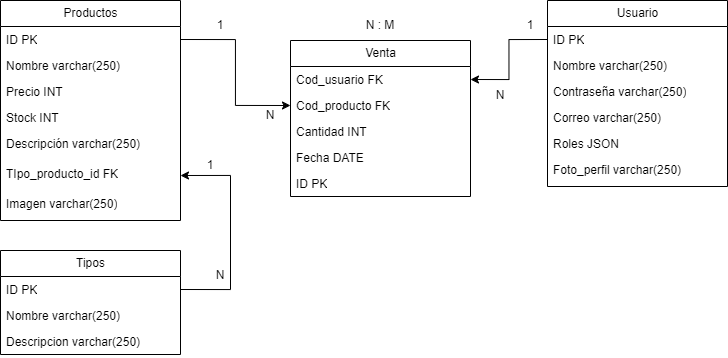

The diagram above was exported from draw.io. Its source (the exported page's mxGraphModel, read from the mxfile embedded in the PNG):
<mxGraphModel dx="884" dy="462" grid="1" gridSize="10" guides="1" tooltips="1" connect="1" arrows="1" fold="1" page="1" pageScale="1" pageWidth="827" pageHeight="1169" math="0" shadow="0">
  <root>
    <mxCell id="0" />
    <mxCell id="1" parent="0" />
    <mxCell id="Cflmr84hoL5j5Frfkjcw-1" value="Productos" style="swimlane;fontStyle=0;childLayout=stackLayout;horizontal=1;startSize=26;fillColor=none;horizontalStack=0;resizeParent=1;resizeParentMax=0;resizeLast=0;collapsible=1;marginBottom=0;html=1;" parent="1" vertex="1">
      <mxGeometry x="100" y="60" width="180" height="220" as="geometry" />
    </mxCell>
    <mxCell id="Cflmr84hoL5j5Frfkjcw-2" value="ID PK" style="text;strokeColor=none;fillColor=none;align=left;verticalAlign=top;spacingLeft=4;spacingRight=4;overflow=hidden;rotatable=0;points=[[0,0.5],[1,0.5]];portConstraint=eastwest;whiteSpace=wrap;html=1;" parent="Cflmr84hoL5j5Frfkjcw-1" vertex="1">
      <mxGeometry y="26" width="180" height="26" as="geometry" />
    </mxCell>
    <mxCell id="Cflmr84hoL5j5Frfkjcw-3" value="Nombre varchar(250)" style="text;strokeColor=none;fillColor=none;align=left;verticalAlign=top;spacingLeft=4;spacingRight=4;overflow=hidden;rotatable=0;points=[[0,0.5],[1,0.5]];portConstraint=eastwest;whiteSpace=wrap;html=1;" parent="Cflmr84hoL5j5Frfkjcw-1" vertex="1">
      <mxGeometry y="52" width="180" height="26" as="geometry" />
    </mxCell>
    <mxCell id="Cflmr84hoL5j5Frfkjcw-6" value="&lt;div&gt;Precio INT&lt;/div&gt;&lt;div&gt;&lt;br&gt;&lt;/div&gt;" style="text;strokeColor=none;fillColor=none;align=left;verticalAlign=top;spacingLeft=4;spacingRight=4;overflow=hidden;rotatable=0;points=[[0,0.5],[1,0.5]];portConstraint=eastwest;whiteSpace=wrap;html=1;" parent="Cflmr84hoL5j5Frfkjcw-1" vertex="1">
      <mxGeometry y="78" width="180" height="26" as="geometry" />
    </mxCell>
    <mxCell id="Cflmr84hoL5j5Frfkjcw-5" value="Stock INT" style="text;strokeColor=none;fillColor=none;align=left;verticalAlign=top;spacingLeft=4;spacingRight=4;overflow=hidden;rotatable=0;points=[[0,0.5],[1,0.5]];portConstraint=eastwest;whiteSpace=wrap;html=1;" parent="Cflmr84hoL5j5Frfkjcw-1" vertex="1">
      <mxGeometry y="104" width="180" height="26" as="geometry" />
    </mxCell>
    <mxCell id="Cflmr84hoL5j5Frfkjcw-7" value="Descripción varchar(250)" style="text;strokeColor=none;fillColor=none;align=left;verticalAlign=top;spacingLeft=4;spacingRight=4;overflow=hidden;rotatable=0;points=[[0,0.5],[1,0.5]];portConstraint=eastwest;whiteSpace=wrap;html=1;" parent="Cflmr84hoL5j5Frfkjcw-1" vertex="1">
      <mxGeometry y="130" width="180" height="30" as="geometry" />
    </mxCell>
    <mxCell id="Cflmr84hoL5j5Frfkjcw-8" value="TIpo_producto_id&lt;span style=&quot;background-color: transparent; color: light-dark(rgb(0, 0, 0), rgb(255, 255, 255));&quot;&gt;&amp;nbsp;FK&lt;/span&gt;" style="text;strokeColor=none;fillColor=none;align=left;verticalAlign=top;spacingLeft=4;spacingRight=4;overflow=hidden;rotatable=0;points=[[0,0.5],[1,0.5]];portConstraint=eastwest;whiteSpace=wrap;html=1;" parent="Cflmr84hoL5j5Frfkjcw-1" vertex="1">
      <mxGeometry y="160" width="180" height="30" as="geometry" />
    </mxCell>
    <mxCell id="Cflmr84hoL5j5Frfkjcw-4" value="Imagen varchar(250)" style="text;strokeColor=none;fillColor=none;align=left;verticalAlign=top;spacingLeft=4;spacingRight=4;overflow=hidden;rotatable=0;points=[[0,0.5],[1,0.5]];portConstraint=eastwest;whiteSpace=wrap;html=1;" parent="Cflmr84hoL5j5Frfkjcw-1" vertex="1">
      <mxGeometry y="190" width="180" height="30" as="geometry" />
    </mxCell>
    <mxCell id="Cflmr84hoL5j5Frfkjcw-9" value="Venta" style="swimlane;fontStyle=0;childLayout=stackLayout;horizontal=1;startSize=26;fillColor=none;horizontalStack=0;resizeParent=1;resizeParentMax=0;resizeLast=0;collapsible=1;marginBottom=0;html=1;" parent="1" vertex="1">
      <mxGeometry x="390" y="100" width="180" height="156" as="geometry" />
    </mxCell>
    <mxCell id="Cflmr84hoL5j5Frfkjcw-10" value="Cod_usuario FK" style="text;strokeColor=none;fillColor=none;align=left;verticalAlign=top;spacingLeft=4;spacingRight=4;overflow=hidden;rotatable=0;points=[[0,0.5],[1,0.5]];portConstraint=eastwest;whiteSpace=wrap;html=1;" parent="Cflmr84hoL5j5Frfkjcw-9" vertex="1">
      <mxGeometry y="26" width="180" height="26" as="geometry" />
    </mxCell>
    <mxCell id="Cflmr84hoL5j5Frfkjcw-11" value="Cod_producto FK" style="text;strokeColor=none;fillColor=none;align=left;verticalAlign=top;spacingLeft=4;spacingRight=4;overflow=hidden;rotatable=0;points=[[0,0.5],[1,0.5]];portConstraint=eastwest;whiteSpace=wrap;html=1;" parent="Cflmr84hoL5j5Frfkjcw-9" vertex="1">
      <mxGeometry y="52" width="180" height="26" as="geometry" />
    </mxCell>
    <mxCell id="Cflmr84hoL5j5Frfkjcw-12" value="Cantidad INT" style="text;strokeColor=none;fillColor=none;align=left;verticalAlign=top;spacingLeft=4;spacingRight=4;overflow=hidden;rotatable=0;points=[[0,0.5],[1,0.5]];portConstraint=eastwest;whiteSpace=wrap;html=1;" parent="Cflmr84hoL5j5Frfkjcw-9" vertex="1">
      <mxGeometry y="78" width="180" height="26" as="geometry" />
    </mxCell>
    <mxCell id="0dHwjrej8lXnduFL6xhD-1" value="Fecha DATE" style="text;strokeColor=none;fillColor=none;align=left;verticalAlign=top;spacingLeft=4;spacingRight=4;overflow=hidden;rotatable=0;points=[[0,0.5],[1,0.5]];portConstraint=eastwest;whiteSpace=wrap;html=1;" vertex="1" parent="Cflmr84hoL5j5Frfkjcw-9">
      <mxGeometry y="104" width="180" height="26" as="geometry" />
    </mxCell>
    <mxCell id="Cflmr84hoL5j5Frfkjcw-13" value="ID PK" style="text;strokeColor=none;fillColor=none;align=left;verticalAlign=top;spacingLeft=4;spacingRight=4;overflow=hidden;rotatable=0;points=[[0,0.5],[1,0.5]];portConstraint=eastwest;whiteSpace=wrap;html=1;" parent="Cflmr84hoL5j5Frfkjcw-9" vertex="1">
      <mxGeometry y="130" width="180" height="26" as="geometry" />
    </mxCell>
    <mxCell id="Cflmr84hoL5j5Frfkjcw-17" value="Usuario" style="swimlane;fontStyle=0;childLayout=stackLayout;horizontal=1;startSize=26;fillColor=none;horizontalStack=0;resizeParent=1;resizeParentMax=0;resizeLast=0;collapsible=1;marginBottom=0;html=1;" parent="1" vertex="1">
      <mxGeometry x="647" y="60" width="180" height="186" as="geometry" />
    </mxCell>
    <mxCell id="Cflmr84hoL5j5Frfkjcw-18" value="ID PK" style="text;strokeColor=none;fillColor=none;align=left;verticalAlign=top;spacingLeft=4;spacingRight=4;overflow=hidden;rotatable=0;points=[[0,0.5],[1,0.5]];portConstraint=eastwest;whiteSpace=wrap;html=1;" parent="Cflmr84hoL5j5Frfkjcw-17" vertex="1">
      <mxGeometry y="26" width="180" height="26" as="geometry" />
    </mxCell>
    <mxCell id="Cflmr84hoL5j5Frfkjcw-19" value="Nombre varchar(250)" style="text;strokeColor=none;fillColor=none;align=left;verticalAlign=top;spacingLeft=4;spacingRight=4;overflow=hidden;rotatable=0;points=[[0,0.5],[1,0.5]];portConstraint=eastwest;whiteSpace=wrap;html=1;" parent="Cflmr84hoL5j5Frfkjcw-17" vertex="1">
      <mxGeometry y="52" width="180" height="26" as="geometry" />
    </mxCell>
    <mxCell id="Cflmr84hoL5j5Frfkjcw-20" value="Contraseña varchar(250)" style="text;strokeColor=none;fillColor=none;align=left;verticalAlign=top;spacingLeft=4;spacingRight=4;overflow=hidden;rotatable=0;points=[[0,0.5],[1,0.5]];portConstraint=eastwest;whiteSpace=wrap;html=1;" parent="Cflmr84hoL5j5Frfkjcw-17" vertex="1">
      <mxGeometry y="78" width="180" height="26" as="geometry" />
    </mxCell>
    <mxCell id="Cflmr84hoL5j5Frfkjcw-21" value="Correo varchar(250)" style="text;strokeColor=none;fillColor=none;align=left;verticalAlign=top;spacingLeft=4;spacingRight=4;overflow=hidden;rotatable=0;points=[[0,0.5],[1,0.5]];portConstraint=eastwest;whiteSpace=wrap;html=1;" parent="Cflmr84hoL5j5Frfkjcw-17" vertex="1">
      <mxGeometry y="104" width="180" height="26" as="geometry" />
    </mxCell>
    <mxCell id="0dHwjrej8lXnduFL6xhD-2" value="Roles JSON" style="text;strokeColor=none;fillColor=none;align=left;verticalAlign=top;spacingLeft=4;spacingRight=4;overflow=hidden;rotatable=0;points=[[0,0.5],[1,0.5]];portConstraint=eastwest;whiteSpace=wrap;html=1;" vertex="1" parent="Cflmr84hoL5j5Frfkjcw-17">
      <mxGeometry y="130" width="180" height="26" as="geometry" />
    </mxCell>
    <mxCell id="Cflmr84hoL5j5Frfkjcw-22" value="Foto_perfil varchar(250)" style="text;strokeColor=none;fillColor=none;align=left;verticalAlign=top;spacingLeft=4;spacingRight=4;overflow=hidden;rotatable=0;points=[[0,0.5],[1,0.5]];portConstraint=eastwest;whiteSpace=wrap;html=1;" parent="Cflmr84hoL5j5Frfkjcw-17" vertex="1">
      <mxGeometry y="156" width="180" height="30" as="geometry" />
    </mxCell>
    <mxCell id="Cflmr84hoL5j5Frfkjcw-25" value="Tipos" style="swimlane;fontStyle=0;childLayout=stackLayout;horizontal=1;startSize=26;fillColor=none;horizontalStack=0;resizeParent=1;resizeParentMax=0;resizeLast=0;collapsible=1;marginBottom=0;html=1;" parent="1" vertex="1">
      <mxGeometry x="100" y="310" width="180" height="104" as="geometry" />
    </mxCell>
    <mxCell id="Cflmr84hoL5j5Frfkjcw-26" value="ID PK" style="text;strokeColor=none;fillColor=none;align=left;verticalAlign=top;spacingLeft=4;spacingRight=4;overflow=hidden;rotatable=0;points=[[0,0.5],[1,0.5]];portConstraint=eastwest;whiteSpace=wrap;html=1;" parent="Cflmr84hoL5j5Frfkjcw-25" vertex="1">
      <mxGeometry y="26" width="180" height="26" as="geometry" />
    </mxCell>
    <mxCell id="Cflmr84hoL5j5Frfkjcw-27" value="Nombre varchar(250)" style="text;strokeColor=none;fillColor=none;align=left;verticalAlign=top;spacingLeft=4;spacingRight=4;overflow=hidden;rotatable=0;points=[[0,0.5],[1,0.5]];portConstraint=eastwest;whiteSpace=wrap;html=1;" parent="Cflmr84hoL5j5Frfkjcw-25" vertex="1">
      <mxGeometry y="52" width="180" height="26" as="geometry" />
    </mxCell>
    <mxCell id="Cflmr84hoL5j5Frfkjcw-28" value="Descripcion varchar(250)" style="text;strokeColor=none;fillColor=none;align=left;verticalAlign=top;spacingLeft=4;spacingRight=4;overflow=hidden;rotatable=0;points=[[0,0.5],[1,0.5]];portConstraint=eastwest;whiteSpace=wrap;html=1;" parent="Cflmr84hoL5j5Frfkjcw-25" vertex="1">
      <mxGeometry y="78" width="180" height="26" as="geometry" />
    </mxCell>
    <mxCell id="Cflmr84hoL5j5Frfkjcw-30" style="edgeStyle=orthogonalEdgeStyle;rounded=0;orthogonalLoop=1;jettySize=auto;html=1;exitX=1;exitY=0.5;exitDx=0;exitDy=0;entryX=1;entryY=0.5;entryDx=0;entryDy=0;" parent="1" source="Cflmr84hoL5j5Frfkjcw-26" target="Cflmr84hoL5j5Frfkjcw-8" edge="1">
      <mxGeometry relative="1" as="geometry">
        <Array as="points">
          <mxPoint x="330" y="349" />
          <mxPoint x="330" y="235" />
        </Array>
      </mxGeometry>
    </mxCell>
    <mxCell id="Cflmr84hoL5j5Frfkjcw-31" style="edgeStyle=orthogonalEdgeStyle;rounded=0;orthogonalLoop=1;jettySize=auto;html=1;exitX=1;exitY=0.5;exitDx=0;exitDy=0;entryX=0;entryY=0.5;entryDx=0;entryDy=0;" parent="1" source="Cflmr84hoL5j5Frfkjcw-2" target="Cflmr84hoL5j5Frfkjcw-11" edge="1">
      <mxGeometry relative="1" as="geometry" />
    </mxCell>
    <mxCell id="Cflmr84hoL5j5Frfkjcw-32" style="edgeStyle=orthogonalEdgeStyle;rounded=0;orthogonalLoop=1;jettySize=auto;html=1;exitX=0;exitY=0.5;exitDx=0;exitDy=0;entryX=1;entryY=0.5;entryDx=0;entryDy=0;" parent="1" source="Cflmr84hoL5j5Frfkjcw-18" target="Cflmr84hoL5j5Frfkjcw-10" edge="1">
      <mxGeometry relative="1" as="geometry" />
    </mxCell>
    <mxCell id="Cflmr84hoL5j5Frfkjcw-33" value="N : M" style="text;html=1;align=center;verticalAlign=middle;whiteSpace=wrap;rounded=0;" parent="1" vertex="1">
      <mxGeometry x="450" y="70" width="60" height="30" as="geometry" />
    </mxCell>
    <mxCell id="Cflmr84hoL5j5Frfkjcw-34" value="1" style="text;html=1;align=center;verticalAlign=middle;whiteSpace=wrap;rounded=0;" parent="1" vertex="1">
      <mxGeometry x="290" y="70" width="60" height="30" as="geometry" />
    </mxCell>
    <mxCell id="Cflmr84hoL5j5Frfkjcw-35" value="1" style="text;html=1;align=center;verticalAlign=middle;whiteSpace=wrap;rounded=0;" parent="1" vertex="1">
      <mxGeometry x="600" y="70" width="60" height="30" as="geometry" />
    </mxCell>
    <mxCell id="Cflmr84hoL5j5Frfkjcw-36" value="N" style="text;html=1;align=center;verticalAlign=middle;whiteSpace=wrap;rounded=0;" parent="1" vertex="1">
      <mxGeometry x="340" y="160" width="60" height="30" as="geometry" />
    </mxCell>
    <mxCell id="Cflmr84hoL5j5Frfkjcw-37" value="N" style="text;html=1;align=center;verticalAlign=middle;whiteSpace=wrap;rounded=0;" parent="1" vertex="1">
      <mxGeometry x="570" y="140" width="60" height="30" as="geometry" />
    </mxCell>
    <mxCell id="Cflmr84hoL5j5Frfkjcw-38" value="N" style="text;html=1;align=center;verticalAlign=middle;whiteSpace=wrap;rounded=0;" parent="1" vertex="1">
      <mxGeometry x="290" y="320" width="60" height="30" as="geometry" />
    </mxCell>
    <mxCell id="Cflmr84hoL5j5Frfkjcw-39" value="1" style="text;html=1;align=center;verticalAlign=middle;whiteSpace=wrap;rounded=0;" parent="1" vertex="1">
      <mxGeometry x="280" y="210" width="60" height="30" as="geometry" />
    </mxCell>
  </root>
</mxGraphModel>